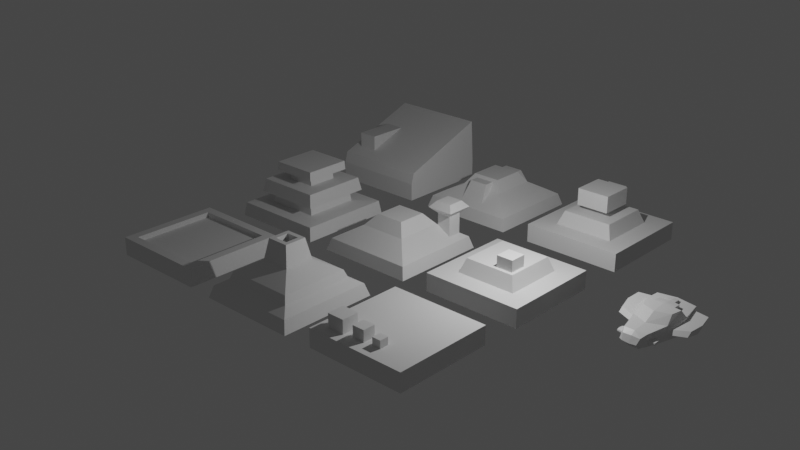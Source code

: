 # Source: CoreAssets.blend  (saved by Blender 3.1.7; exported with 4.5.12 LTS)
import bpy
from mathutils import Matrix  # noqa: F401  (used for matrix-valued properties, if any)

bpy.ops.wm.read_factory_settings(use_empty=True)
scene = bpy.context.scene
scene.name = 'Scene'

# ---- collections
col_collection = bpy.data.collections.new('Collection'); scene.collection.children.link(col_collection)

# ---- materials (node trees are filled in below, after node groups)
mat_material = bpy.data.materials.new('Material')
mat_material.alpha_threshold = 0.0
mat_material.use_transparent_shadow = False
mat_material.line_color = (0.0, 0.0, 0.0, 1.0)

# ---- material node trees
mat_material.use_nodes = True; mat_material.node_tree.nodes.clear()
_N = mat_material.node_tree.nodes; _L = mat_material.node_tree.links
n0 = _N.new('ShaderNodeOutputMaterial'); n0.name = 'Material Output'; n0.location = (300, 300)
n1 = _N.new('ShaderNodeBsdfPrincipled'); n1.name = 'Principled BSDF'; n1.location = (10, 300)
n1.distribution = 'GGX'
n1.subsurface_method = 'RANDOM_WALK_SKIN'
n1.inputs[2].default_value = 0.4
n1.inputs[3].default_value = 1.45
n1.inputs[27].default_value = (0.0, 0.0, 0.0, 1.0)
n1.inputs[28].default_value = 1.0
_L.new(n1.outputs[0], n0.inputs[0])
n0.is_active_output = True

# ---- world
world_world = bpy.data.worlds.new('World'); scene.world = world_world
world_world.use_nodes = True; world_world.node_tree.nodes.clear()
_N = world_world.node_tree.nodes; _L = world_world.node_tree.links
n0 = _N.new('ShaderNodeOutputWorld'); n0.name = 'World Output'; n0.location = (300, 300)
n1 = _N.new('ShaderNodeBackground'); n1.name = 'Background'; n1.location = (10, 300)
n1.inputs[0].default_value = (0.05088, 0.05088, 0.05088, 1.0)
_L.new(n1.outputs[0], n0.inputs[0])
n0.is_active_output = True
world_world.color = (0.05088, 0.05088, 0.05088)
world_world.use_sun_shadow = False
world_world.sun_shadow_jitter_overblur = 0.0

# ---- cameras
cam_camera = bpy.data.cameras.new('Camera')
cam_camera.clip_end = 100.0
cam_camera.ortho_scale = 7.314

# ---- lights
light_light = bpy.data.lights.new('Light', 'POINT')
light_light.transmission_factor = 0.0
light_light.energy = 1000.0
light_light.shadow_soft_size = 0.1
light_light.shadow_maximum_resolution = 0.006
light_light.use_absolute_resolution = True

# ---- meshes
me_cube = bpy.data.meshes.new('Cube')
me_cube.from_pydata([(-0.4159, 1.327, 0.8186), (-0.4618, 1.483, 0.4362), (-0.7275, -1.14, 0.9881), (-0.7429, -0.8193, 0.445), (-0.6293, 0.7738, 0.3865), (-0.8408, -0.03129, 0.3803), (-0.8405, -0.3444, 0.9298), (-0.6189, 0.4405, 0.8521), (-0.8465, -0.02981, 0.5837), (-0.7464, -0.8637, 0.7768), (-0.7373, -0.9973, 0.9007), (-0.7064, 0.5185, 0.5907), (-0.8552, -0.2939, 0.8131), (-0.7346, 0.3406, 0.7202), (-1.389, -0.1374, 0.6081), (-1.303, -0.7833, 0.7602), (-1.306, -0.9185, 0.8861), (-1.273, 0.2844, 0.6127), (-1.385, -0.4071, 0.8206), (-1.277, 0.08743, 0.7532), (-0.005637, 1.467, 0.3824), (-0.006158, -1.222, 1.021), (0.002417, -1.004, 0.4326), (-0.01394, 1.373, 0.842), (-0.007997, 0.762, 0.3768), (-0.006987, -0.05475, 0.3768), (-0.003755, 0.7665, 0.876), (-0.008075, -0.3365, 0.9738), (-0.6491, -0.3083, 1.129), (-0.536, 0.05989, 1.094), (-0.01984, 0.2891, 1.113), (-0.0191, -0.3139, 1.169), (-0.3771, -0.6385, 0.6769), (-0.3772, -0.6659, 1.1), (-0.3772, -0.2217, 0.7005), (-0.3772, -0.2433, 1.124), (-0.02703, -0.6566, 0.6742), (-0.005796, -0.7083, 1.118), (-0.02652, -0.2074, 0.7002), (-0.006318, -0.2134, 1.146), (-0.384, -0.43, 0.6801), (-0.3842, -0.6654, 0.8871), (-0.3841, -0.4551, 1.12), (-0.3842, -0.2204, 0.9125), (-0.2012, -0.2166, 0.6929), (-0.202, -0.2326, 1.133), (-0.0003784, -0.1921, 0.8948), (-0.01899, -0.43, 0.6793), (-0.001497, -0.4621, 1.143), (-0.0002326, -0.6999, 0.8666), (-0.2007, -0.6418, 0.6688), (-0.2023, -0.6783, 1.107), (-0.2014, -0.4556, 1.129), (-0.2016, -0.4296, 0.6721), (-0.2017, -0.6761, 0.8852), (0.009483, -0.4471, 0.8792), (-0.2015, -0.2099, 0.9123), (-0.3917, -0.4426, 0.9), (-0.6329, 0.07588, 0.274), (-0.5391, -0.5822, 0.3269), (-0.004525, 1.404, 0.3183), (-0.2758, 1.39, 0.3255), (-0.4467, 0.663, 0.2772), (-0.005638, 0.6623, 0.2815), (-0.00531, 0.05714, 0.2818), (-5.063e-05, -0.6646, 0.2864), (-0.6266, 0.07718, 0.2571), (-0.5431, -0.5877, 0.2571), (0.007139, 1.4, 0.2569), (-0.2121, 1.4, 0.2571), (-0.4463, 0.6626, 0.2571), (0.0005221, 0.6622, 0.2575), (-0.00199, 0.05716, 0.2571), (0.002419, -0.6541, 0.2571), (-0.6186, -0.9483, 0.5142), (-0.6518, -1.15, 0.8949), (-0.1084, -1.201, 0.9086), (-0.09773, -1.047, 0.4922), (-0.516, -0.6856, 0.5603), (-0.5156, -0.7776, 0.8027), (-0.2167, -0.8156, 0.8067), (-0.2122, -0.7215, 0.5602), (-0.6771, 1.017, 0.4968), (-0.676, 0.9904, 0.5924), (-0.6914, 1.277, 0.5092), (-0.6907, 1.26, 0.5869), (-0.3302, 0.9465, 0.4925), (-0.3069, 0.8913, 0.5969), (-0.3252, 1.332, 0.5086), (-0.3088, 1.328, 0.5898), (-0.6958, 1.155, 0.4965), (-0.6836, 0.9914, 0.5432), (-0.695, 1.13, 0.597), (-0.6955, 1.277, 0.5482), (-0.508, 1.318, 0.5086), (-0.5078, 1.305, 0.5886), (-0.304, 1.345, 0.546), (-0.3312, 1.17, 0.495), (-0.3127, 1.139, 0.6025), (-0.3014, 0.8986, 0.5428), (-0.5045, 0.9489, 0.4954), (-0.5042, 0.9149, 0.5942), (-0.5129, 1.137, 0.5994), (-0.514, 1.163, 0.4956), (-0.5037, 0.9176, 0.5412), (-0.3036, 1.154, 0.5431), (-0.5083, 1.323, 0.5467), (-0.7041, 1.142, 0.5468), (-0.01876, 1.686, 0.4986), (-0.2642, 1.671, 0.5156), (-0.3177, 1.55, 0.7156), (-0.005029, 1.554, 0.7298), (-0.1608, -1.012, 1.072), (-0.1432, -0.6021, 0.7066), (-0.1619, -0.6241, 1.094), (0.05733, -0.9567, 0.6633), (0.05732, -0.5672, 0.6855), (-0.1577, -1.008, 0.8775), (-0.168, -0.8185, 1.09), (-0.1588, -0.6056, 0.9004), (0.01783, -0.5941, 0.7073), (-0.001662, -0.617, 1.11), (0.08144, -0.5376, 0.8632), (0.06417, -0.7616, 0.6687), (0.08143, -1.017, 0.8359), (-0.0005511, -1.02, 1.087), (-0.001237, -0.8189, 1.106), (0.009481, -1.017, 0.8851), (0.09094, -0.7771, 0.8499), (0.008325, -0.5974, 0.9089), (-0.1651, -0.807, 0.8886)], [], [(27, 6, 2, 21), (3, 22, 77, 74), (4, 7, 0, 1), (4, 5, 8, 11), (6, 7, 13, 12), (23, 0, 7, 26), (7, 6, 28, 29), (8, 9, 15, 14), (11, 8, 14, 17), (5, 3, 9, 8), (2, 6, 12, 10), (7, 4, 11, 13), (3, 2, 10, 9), (15, 16, 18, 14), (14, 18, 19, 17), (10, 12, 18, 16), (9, 10, 16, 15), (13, 11, 17, 19), (12, 13, 19, 18), (5, 4, 62, 58), (3, 5, 58, 59), (1, 0, 110, 109), (24, 25, 64, 63), (30, 29, 28, 31), (27, 26, 30, 31), (26, 7, 29, 30), (6, 27, 31, 28), (57, 42, 35, 43), (56, 45, 39, 46), (21, 2, 75, 76), (54, 51, 33, 41), (53, 47, 36, 50), (52, 42, 33, 51), (48, 52, 51, 37), (39, 45, 52, 48), (45, 35, 42, 52), (40, 53, 50, 32), (34, 44, 53, 40), (44, 38, 47, 53), (50, 54, 41, 32), (36, 49, 54, 50), (49, 37, 51, 54), (47, 55, 49, 36), (38, 46, 55, 47), (75, 74, 78, 79), (44, 56, 46, 38), (34, 43, 56, 44), (43, 35, 45, 56), (40, 57, 43, 34), (32, 41, 57, 40), (41, 33, 42, 57), (59, 58, 66, 67), (62, 61, 69, 70), (65, 59, 67, 73), (22, 3, 59, 65), (25, 22, 65, 64), (20, 24, 63, 60), (1, 20, 60, 61), (4, 1, 61, 62), (70, 71, 72, 66), (69, 68, 71, 70), (66, 72, 73, 67), (64, 65, 73, 72), (63, 64, 72, 71), (58, 62, 70, 66), (61, 60, 68, 69), (60, 63, 71, 68), (22, 21, 76, 77), (2, 3, 74, 75), (81, 80, 79, 78), (74, 77, 81, 78), (77, 76, 80, 81), (76, 75, 79, 80), (107, 92, 85, 93), (106, 95, 89, 96), (104, 101, 83, 91), (103, 97, 86, 100), (102, 92, 83, 101), (98, 102, 101, 87), (89, 95, 102, 98), (95, 85, 92, 102), (90, 103, 100, 82), (84, 94, 103, 90), (94, 88, 97, 103), (100, 104, 91, 82), (86, 99, 104, 100), (99, 87, 101, 104), (97, 105, 99, 86), (88, 96, 105, 97), (94, 106, 96, 88), (84, 93, 106, 94), (93, 85, 95, 106), (90, 107, 93, 84), (82, 91, 107, 90), (91, 83, 92, 107), (108, 109, 110, 111), (20, 1, 109, 108), (23, 111, 110, 0), (130, 118, 114, 119), (127, 125, 112, 117), (126, 118, 112, 125), (121, 114, 118, 126), (123, 128, 124, 115), (116, 122, 128, 123), (113, 119, 129, 120), (119, 114, 121, 129), (117, 112, 118, 130)])
_uv = me_cube.uv_layers.new(name='UVMap')
_uv.uv.foreach_set('vector', [0.75, 0.6667, 0.875, 0.6667, 0.875, 0.75, 0.75, 0.75, 0.375, 1.0, 0.375, 0.875, 0.375, 0.875, 0.375, 1.0, 0.375, 0.1667, 0.625, 0.1667, 0.625, 0.2389, 0.375, 0.25, 0.125, 0.5833, 0.125, 0.6667, 0.125, 0.6667, 0.125, 0.5833, 0.875, 0.6667, 0.875, 0.5833, 0.875, 0.5833, 0.875, 0.6667, 0.75, 0.5079, 0.875, 0.5111, 0.875, 0.5833, 0.75, 0.5592, 0.875, 0.5833, 0.875, 0.6667, 0.875, 0.6667, 0.875, 0.6153, 0.125, 0.6667, 0.125, 0.7687, 0.125, 0.7686, 0.125, 0.6667, 0.125, 0.5833, 0.125, 0.6667, 0.125, 0.6667, 0.125, 0.5833, 0.125, 0.6667, 0.125, 0.75, 0.125, 0.7687, 0.125, 0.6667, 0.875, 0.75, 0.875, 0.6667, 0.875, 0.6667, 0.875, 0.75, 0.625, 0.1667, 0.375, 0.1667, 0.375, 0.1667, 0.625, 0.1667, 0.375, 1.0, 0.625, 1.0, 0.625, 1.0, 0.4977, 1.0, 0.4977, 0.0, 0.625, 0.0, 0.625, 0.08333, 0.375, 0.08333, 0.375, 0.08333, 0.625, 0.08333, 0.625, 0.1667, 0.375, 0.1667, 0.875, 0.75, 0.875, 0.6667, 0.875, 0.6667, 0.875, 0.75, 0.4977, 1.0, 0.625, 1.0, 0.625, 1.0, 0.4977, 1.0, 0.625, 0.1667, 0.375, 0.1667, 0.375, 0.1667, 0.625, 0.1667, 0.875, 0.6667, 0.875, 0.5833, 0.875, 0.5833, 0.875, 0.6667, 0.125, 0.6667, 0.125, 0.5833, 0.125, 0.5833, 0.125, 0.6667, 0.125, 0.75, 0.125, 0.6667, 0.125, 0.6667, 0.125, 0.75, 0.375, 0.25, 0.625, 0.2389, 0.625, 0.25, 0.375, 0.25, 0.0, 0.0, 0.0, 0.0, 0.0, 0.0, 0.0, 0.0, 0.75, 0.5833, 0.875, 0.6153, 0.875, 0.6667, 0.75, 0.6667, 0.0, 0.0, 0.0, 0.0, 0.0, 0.0, 0.0, 0.0, 0.75, 0.5592, 0.875, 0.5833, 0.875, 0.6153, 0.75, 0.5833, 0.875, 0.6667, 0.75, 0.6667, 0.75, 0.6667, 0.875, 0.6667, 0.5, 0.125, 0.625, 0.125, 0.625, 0.25, 0.5, 0.25, 0.5, 0.375, 0.625, 0.375, 0.625, 0.5, 0.5, 0.5, 0.75, 0.75, 0.875, 0.75, 0.875, 0.75, 0.75, 0.75, 0.5, 0.875, 0.625, 0.875, 0.625, 1.0, 0.5, 1.0, 0.25, 0.625, 0.375, 0.625, 0.375, 0.75, 0.25, 0.75, 0.75, 0.625, 0.875, 0.625, 0.875, 0.75, 0.75, 0.75, 0.625, 0.625, 0.75, 0.625, 0.75, 0.75, 0.625, 0.75, 0.625, 0.5, 0.75, 0.5, 0.75, 0.625, 0.625, 0.625, 0.75, 0.5, 0.875, 0.5, 0.875, 0.625, 0.75, 0.625, 0.125, 0.625, 0.25, 0.625, 0.25, 0.75, 0.125, 0.75, 0.125, 0.5, 0.25, 0.5, 0.25, 0.625, 0.125, 0.625, 0.25, 0.5, 0.375, 0.5, 0.375, 0.625, 0.25, 0.625, 0.375, 0.875, 0.5, 0.875, 0.5, 1.0, 0.375, 1.0, 0.375, 0.75, 0.5, 0.75, 0.5, 0.875, 0.375, 0.875, 0.5, 0.75, 0.625, 0.75, 0.625, 0.875, 0.5, 0.875, 0.375, 0.625, 0.5, 0.625, 0.5, 0.75, 0.375, 0.75, 0.375, 0.5, 0.5, 0.5, 0.5, 0.625, 0.375, 0.625, 0.625, 1.0, 0.375, 1.0, 0.375, 1.0, 0.625, 1.0, 0.375, 0.375, 0.5, 0.375, 0.5, 0.5, 0.375, 0.5, 0.375, 0.25, 0.5, 0.25, 0.5, 0.375, 0.375, 0.375, 0.5, 0.25, 0.625, 0.25, 0.625, 0.375, 0.5, 0.375, 0.375, 0.125, 0.5, 0.125, 0.5, 0.25, 0.375, 0.25, 0.375, 0.0, 0.5, 0.0, 0.5, 0.125, 0.375, 0.125, 0.5, 0.0, 0.625, 0.0, 0.625, 0.125, 0.5, 0.125, 0.125, 0.75, 0.125, 0.6667, 0.125, 0.6667, 0.125, 0.75, 0.375, 0.1667, 0.375, 0.25, 0.375, 0.25, 0.375, 0.1667, 0.375, 0.875, 0.375, 1.0, 0.375, 1.0, 0.375, 0.875, 0.375, 0.875, 0.375, 1.0, 0.375, 1.0, 0.375, 0.875, 0.0, 0.0, 0.0, 0.0, 0.0, 0.0, 0.0, 0.0, 0.0, 0.0, 0.0, 0.0, 0.0, 0.0, 0.0, 0.0, 0.375, 0.25, 0.375, 0.375, 0.375, 0.375, 0.375, 0.25, 0.375, 0.1667, 0.375, 0.25, 0.375, 0.25, 0.375, 0.1667, 0.125, 0.5833, 0.25, 0.5833, 0.25, 0.6667, 0.125, 0.6667, 0.125, 0.5, 0.25, 0.5, 0.25, 0.5833, 0.125, 0.5833, 0.125, 0.6667, 0.25, 0.6667, 0.25, 0.75, 0.125, 0.75, 0.0, 0.0, 0.0, 0.0, 0.0, 0.0, 0.0, 0.0, 0.0, 0.0, 0.0, 0.0, 0.0, 0.0, 0.0, 0.0, 0.125, 0.6667, 0.125, 0.5833, 0.125, 0.5833, 0.125, 0.6667, 0.375, 0.25, 0.375, 0.375, 0.375, 0.375, 0.375, 0.25, 0.0, 0.0, 0.0, 0.0, 0.0, 0.0, 0.0, 0.0, 0.0, 0.0, 0.0, 0.0, 0.0, 0.0, 0.0, 0.0, 0.625, 1.0, 0.375, 1.0, 0.375, 1.0, 0.625, 1.0, 0.375, 0.875, 0.625, 0.875, 0.625, 1.0, 0.375, 1.0, 0.375, 1.0, 0.375, 0.875, 0.375, 0.875, 0.375, 1.0, 0.0, 0.0, 0.0, 0.0, 0.0, 0.0, 0.0, 0.0, 0.75, 0.75, 0.875, 0.75, 0.875, 0.75, 0.75, 0.75, 0.5, 0.125, 0.625, 0.125, 0.625, 0.25, 0.5, 0.25, 0.5, 0.375, 0.625, 0.375, 0.625, 0.5, 0.5, 0.5, 0.5, 0.875, 0.625, 0.875, 0.625, 1.0, 0.5, 1.0, 0.25, 0.625, 0.375, 0.625, 0.375, 0.75, 0.25, 0.75, 0.75, 0.625, 0.875, 0.625, 0.875, 0.75, 0.75, 0.75, 0.625, 0.625, 0.75, 0.625, 0.75, 0.75, 0.625, 0.75, 0.625, 0.5, 0.75, 0.5, 0.75, 0.625, 0.625, 0.625, 0.75, 0.5, 0.875, 0.5, 0.875, 0.625, 0.75, 0.625, 0.125, 0.625, 0.25, 0.625, 0.25, 0.75, 0.125, 0.75, 0.125, 0.5, 0.25, 0.5, 0.25, 0.625, 0.125, 0.625, 0.25, 0.5, 0.375, 0.5, 0.375, 0.625, 0.25, 0.625, 0.375, 0.875, 0.5, 0.875, 0.5, 1.0, 0.375, 1.0, 0.375, 0.75, 0.5, 0.75, 0.5, 0.875, 0.375, 0.875, 0.5, 0.75, 0.625, 0.75, 0.625, 0.875, 0.5, 0.875, 0.375, 0.625, 0.5, 0.625, 0.5, 0.75, 0.375, 0.75, 0.375, 0.5, 0.5, 0.5, 0.5, 0.625, 0.375, 0.625, 0.375, 0.375, 0.5, 0.375, 0.5, 0.5, 0.375, 0.5, 0.375, 0.25, 0.5, 0.25, 0.5, 0.375, 0.375, 0.375, 0.5, 0.25, 0.625, 0.25, 0.625, 0.375, 0.5, 0.375, 0.375, 0.125, 0.5, 0.125, 0.5, 0.25, 0.375, 0.25, 0.375, 0.0, 0.5, 0.0, 0.5, 0.125, 0.375, 0.125, 0.5, 0.0, 0.625, 0.0, 0.625, 0.125, 0.5, 0.125, 0.375, 0.375, 0.375, 0.25, 0.625, 0.25, 0.0, 0.0, 0.375, 0.375, 0.375, 0.25, 0.375, 0.25, 0.375, 0.375, 0.75, 0.5079, 0.0, 0.0, 0.625, 0.25, 0.625, 0.2389, 0.5, 0.125, 0.625, 0.125, 0.625, 0.25, 0.5, 0.25, 0.5, 0.875, 0.625, 0.875, 0.625, 1.0, 0.5, 1.0, 0.75, 0.625, 0.875, 0.625, 0.875, 0.75, 0.75, 0.75, 0.75, 0.5, 0.875, 0.5, 0.875, 0.625, 0.75, 0.625, 0.375, 0.625, 0.5, 0.625, 0.5, 0.75, 0.375, 0.75, 0.375, 0.5, 0.5, 0.5, 0.5, 0.625, 0.375, 0.625, 0.375, 0.25, 0.5, 0.25, 0.5, 0.375, 0.375, 0.375, 0.5, 0.25, 0.625, 0.25, 0.625, 0.375, 0.5, 0.375, 0.5, 0.0, 0.625, 0.0, 0.625, 0.125, 0.5, 0.125])
me_cube.materials.append(mat_material)
me_cube.use_remesh_preserve_volume = False
me_cube.use_remesh_preserve_attributes = False
me_cube.use_mirror_vertex_groups = False
me_cube.update()
me_cube_001 = bpy.data.meshes.new('Cube.001')
me_cube_001.from_pydata([(-1.0, -1.0, -0.02618), (-1.0, -1.0, 1.974), (-1.0, 1.0, -0.02618), (-1.0, 1.0, 1.974), (1.0, -1.0, -0.02618), (1.0, -1.0, 1.974), (1.0, 1.0, -0.02618), (1.0, 1.0, 1.974), (-0.603, -0.603, 1.974), (-0.603, 0.603, 1.974), (0.603, 0.603, 1.974), (0.603, -0.603, 1.974), (-0.5022, -0.5022, 3.473), (-0.5022, 0.5022, 3.473), (0.5022, 0.5022, 3.473), (0.5022, -0.5022, 3.473), (-0.4378, 0.0977, 2.892), (-0.4378, 0.0977, 4.707), (-0.4378, 0.4316, 2.892), (-0.4378, 0.4316, 4.707), (-0.1039, 0.0977, 2.892), (-0.1039, 0.0977, 4.707), (-0.1039, 0.4316, 2.892), (-0.1039, 0.4316, 4.707)], [], [(0, 1, 3, 2), (2, 3, 7, 6), (6, 7, 5, 4), (4, 5, 1, 0), (2, 6, 4, 0), (1, 5, 11, 8), (11, 10, 14, 15), (7, 3, 9, 10), (5, 7, 10, 11), (3, 1, 8, 9), (14, 13, 12, 15), (9, 8, 12, 13), (8, 11, 15, 12), (10, 9, 13, 14), (16, 17, 19, 18), (18, 19, 23, 22), (22, 23, 21, 20), (20, 21, 17, 16), (18, 22, 20, 16), (23, 19, 17, 21)])
_uv = me_cube_001.uv_layers.new(name='UVMap')
_uv.uv.foreach_set('vector', [0.375, 0.0, 0.625, 0.0, 0.625, 0.25, 0.375, 0.25, 0.375, 0.25, 0.625, 0.25, 0.625, 0.5, 0.375, 0.5, 0.375, 0.5, 0.625, 0.5, 0.625, 0.75, 0.375, 0.75, 0.375, 0.75, 0.625, 0.75, 0.625, 1.0, 0.375, 1.0, 0.125, 0.5, 0.375, 0.5, 0.375, 0.75, 0.125, 0.75, 0.625, 1.0, 0.625, 0.75, 0.625, 0.75, 0.625, 1.0, 0.625, 0.75, 0.625, 0.5, 0.625, 0.5, 0.625, 0.75, 0.625, 0.5, 0.625, 0.25, 0.625, 0.25, 0.625, 0.5, 0.625, 0.75, 0.625, 0.5, 0.625, 0.5, 0.625, 0.75, 0.625, 0.25, 0.625, 0.0, 0.625, 0.0, 0.625, 0.25, 0.625, 0.5, 0.8972, 0.4778, 0.8972, 0.7722, 0.625, 0.75, 0.625, 0.25, 0.625, 0.0, 0.625, 0.0, 0.625, 0.25, 0.625, 1.0, 0.625, 0.75, 0.625, 0.75, 0.625, 1.0, 0.625, 0.5, 0.625, 0.25, 0.625, 0.25, 0.625, 0.5, 0.375, 0.0, 0.625, 0.0, 0.625, 0.25, 0.375, 0.25, 0.375, 0.25, 0.625, 0.25, 0.625, 0.5, 0.375, 0.5, 0.375, 0.5, 0.625, 0.5, 0.625, 0.75, 0.375, 0.75, 0.375, 0.75, 0.625, 0.75, 0.625, 1.0, 0.375, 1.0, 0.125, 0.5, 0.375, 0.5, 0.375, 0.75, 0.125, 0.75, 0.625, 0.5, 0.875, 0.5, 0.875, 0.75, 0.625, 0.75])
me_cube_001.use_remesh_fix_poles = True
me_cube_001.use_remesh_preserve_attributes = False
me_cube_001.update()
me_cube_002 = bpy.data.meshes.new('Cube.002')
me_cube_002.from_pydata([(-0.9957, -0.9957, 0.009259), (-0.9553, -0.9553, 1.874), (-0.9957, 0.9957, 0.009259), (-0.9553, 0.9553, 1.874), (0.9957, -0.9957, 0.009259), (0.9553, -0.9553, 1.874), (0.9957, 0.9957, 0.009259), (0.9553, 0.9553, 1.874), (-0.5604, -0.5604, 2.001), (-0.5604, 0.5604, 2.001), (0.5604, 0.5604, 2.001), (0.5604, -0.5604, 2.001), (-0.529, -0.529, 3.571), (-0.529, 0.529, 3.571), (0.529, 0.529, 3.571), (0.529, -0.529, 3.571), (-0.7103, -0.7103, 3.538), (-0.7103, 0.7103, 3.538), (0.7103, 0.7103, 3.538), (0.7103, -0.7103, 3.538), (-0.6596, -0.6596, 5.315), (-0.6596, 0.6596, 5.315), (0.6596, 0.6596, 5.315), (0.6596, -0.6596, 5.315), (-0.3072, -0.3072, 5.284), (-0.3072, 0.3072, 5.284), (0.3072, 0.3072, 5.284), (0.3072, -0.3072, 5.284), (-0.2939, -0.2939, 6.522), (-0.2939, 0.2939, 6.522), (0.2939, 0.2939, 6.522), (0.2939, -0.2939, 6.522), (-0.4808, -0.4808, 6.561), (-0.4808, 0.4808, 6.561), (0.4808, 0.4808, 6.561), (0.4808, -0.4808, 6.561), (-0.4696, -0.4696, 7.753), (-0.4696, 0.4696, 7.753), (0.4696, 0.4696, 7.753), (0.4696, -0.4696, 7.753)], [], [(0, 1, 3, 2), (2, 3, 7, 6), (6, 7, 5, 4), (4, 5, 1, 0), (2, 6, 4, 0), (7, 3, 9, 10), (11, 10, 14, 15), (5, 7, 10, 11), (3, 1, 8, 9), (1, 5, 11, 8), (13, 12, 16, 17), (9, 8, 12, 13), (8, 11, 15, 12), (10, 9, 13, 14), (16, 19, 23, 20), (12, 15, 19, 16), (14, 13, 17, 18), (15, 14, 18, 19), (23, 22, 26, 27), (18, 17, 21, 22), (19, 18, 22, 23), (17, 16, 20, 21), (24, 27, 31, 28), (21, 20, 24, 25), (20, 23, 27, 24), (22, 21, 25, 26), (30, 29, 33, 34), (26, 25, 29, 30), (27, 26, 30, 31), (25, 24, 28, 29), (35, 34, 38, 39), (31, 30, 34, 35), (29, 28, 32, 33), (28, 31, 35, 32), (38, 37, 36, 39), (33, 32, 36, 37), (32, 35, 39, 36), (34, 33, 37, 38)])
_uv = me_cube_002.uv_layers.new(name='UVMap')
_uv.uv.foreach_set('vector', [0.375, 0.0, 0.625, 0.0, 0.625, 0.25, 0.375, 0.25, 0.375, 0.25, 0.625, 0.25, 0.625, 0.5, 0.375, 0.5, 0.375, 0.5, 0.625, 0.5, 0.625, 0.75, 0.375, 0.75, 0.375, 0.75, 0.625, 0.75, 0.625, 1.0, 0.375, 1.0, 0.125, 0.5, 0.375, 0.5, 0.375, 0.75, 0.125, 0.75, 0.625, 0.5, 0.625, 0.25, 0.625, 0.25, 0.625, 0.5, 0.625, 0.75, 0.625, 0.5, 0.625, 0.5, 0.625, 0.75, 0.625, 0.75, 0.625, 0.5, 0.625, 0.5, 0.625, 0.75, 0.625, 0.25, 0.625, 0.0, 0.625, 0.0, 0.625, 0.25, 0.625, 1.0, 0.625, 0.75, 0.625, 0.75, 0.625, 1.0, 0.625, 0.25, 0.625, 0.0, 0.625, 0.0, 0.625, 0.25, 0.625, 0.25, 0.625, 0.0, 0.625, 0.0, 0.625, 0.25, 0.625, 1.0, 0.625, 0.75, 0.625, 0.75, 0.625, 1.0, 0.625, 0.5, 0.625, 0.25, 0.625, 0.25, 0.625, 0.5, 0.625, 1.0, 0.625, 0.75, 0.625, 0.75, 0.625, 1.0, 0.625, 1.0, 0.625, 0.75, 0.625, 0.75, 0.625, 1.0, 0.625, 0.5, 0.625, 0.25, 0.625, 0.25, 0.625, 0.5, 0.625, 0.75, 0.625, 0.5, 0.625, 0.5, 0.625, 0.75, 0.625, 0.75, 0.625, 0.5, 0.625, 0.5, 0.625, 0.75, 0.625, 0.5, 0.625, 0.25, 0.625, 0.25, 0.625, 0.5, 0.625, 0.75, 0.625, 0.5, 0.625, 0.5, 0.625, 0.75, 0.625, 0.25, 0.625, 0.0, 0.625, 0.0, 0.625, 0.25, 0.625, 1.0, 0.625, 0.75, 0.625, 0.75, 0.625, 1.0, 0.625, 0.25, 0.625, 0.0, 0.625, 0.0, 0.625, 0.25, 0.625, 1.0, 0.625, 0.75, 0.625, 0.75, 0.625, 1.0, 0.625, 0.5, 0.625, 0.25, 0.625, 0.25, 0.625, 0.5, 0.625, 0.5, 0.625, 0.25, 0.625, 0.25, 0.625, 0.5, 0.625, 0.5, 0.625, 0.25, 0.625, 0.25, 0.625, 0.5, 0.625, 0.75, 0.625, 0.5, 0.625, 0.5, 0.625, 0.75, 0.625, 0.25, 0.625, 0.0, 0.625, 0.0, 0.625, 0.25, 0.625, 0.75, 0.625, 0.5, 0.625, 0.5, 0.625, 0.75, 0.625, 0.75, 0.625, 0.5, 0.625, 0.5, 0.625, 0.75, 0.625, 0.25, 0.625, 0.0, 0.625, 0.0, 0.625, 0.25, 0.625, 1.0, 0.625, 0.75, 0.625, 0.75, 0.625, 1.0, 0.625, 0.5, 0.875, 0.5, 0.875, 0.75, 0.625, 0.75, 0.625, 0.25, 0.625, 0.0, 0.625, 0.0, 0.625, 0.25, 0.625, 1.0, 0.625, 0.75, 0.625, 0.75, 0.625, 1.0, 0.625, 0.5, 0.625, 0.25, 0.625, 0.25, 0.625, 0.5])
me_cube_002.use_remesh_fix_poles = True
me_cube_002.use_remesh_preserve_attributes = False
me_cube_002.update()
me_cube_003 = bpy.data.meshes.new('Cube.003')
me_cube_003.from_pydata([(-1.0, -1.0, -0.02618), (-0.7307, -0.7307, 1.948), (-1.0, 1.0, -0.02618), (-0.7307, 0.7307, 1.948), (1.0, -1.0, -0.02618), (0.7307, -0.7307, 1.948), (1.0, 1.0, -0.02618), (0.7307, 0.7307, 1.948), (-0.4879, -0.4879, 2.751), (-0.4879, 0.4879, 2.751), (0.4879, 0.4879, 2.751), (0.4879, -0.4879, 2.751), (-0.2942, -0.2942, 3.963), (-0.2942, 0.2942, 3.963), (0.2942, 0.2942, 3.963), (0.2942, -0.2942, 3.963), (-0.9274, -0.9274, 1.285), (-0.9274, 0.9274, 1.285), (0.9274, 0.9274, 1.285), (0.9274, -0.9274, 1.285), (-0.9274, -0.9246, 4.662), (-0.9274, -0.3765, 4.662), (-0.3793, -0.3765, 4.662), (-0.3793, -0.9246, 4.662), (-0.8186, -0.8158, 5.343), (-0.8186, -0.4853, 5.343), (-0.4881, -0.4853, 5.343), (-0.4881, -0.8158, 5.343), (-0.7975, -0.7947, 3.984), (-0.7975, -0.5064, 3.984), (-0.5092, -0.5064, 3.984), (-0.5092, -0.7947, 3.984), (-0.7975, -0.7947, 1.448), (-0.7975, -0.5064, 1.448), (-0.5092, -0.5064, 1.448), (-0.5092, -0.7947, 1.448)], [], [(16, 1, 3, 17), (17, 3, 7, 18), (18, 7, 5, 19), (19, 5, 1, 16), (2, 6, 4, 0), (1, 5, 11, 8), (11, 10, 14, 15), (7, 3, 9, 10), (5, 7, 10, 11), (3, 1, 8, 9), (14, 13, 12, 15), (9, 8, 12, 13), (8, 11, 15, 12), (10, 9, 13, 14), (4, 19, 16, 0), (6, 18, 19, 4), (2, 17, 18, 6), (0, 16, 17, 2), (23, 22, 26, 27), (26, 25, 24, 27), (21, 20, 24, 25), (20, 23, 27, 24), (22, 21, 25, 26), (21, 22, 30, 29), (28, 29, 33, 32), (22, 23, 31, 30), (20, 21, 29, 28), (23, 20, 28, 31), (32, 33, 34, 35), (31, 28, 32, 35), (29, 30, 34, 33), (30, 31, 35, 34)])
_uv = me_cube_003.uv_layers.new(name='UVMap')
_uv.uv.foreach_set('vector', [0.5357, 0.0, 0.625, 0.0, 0.625, 0.25, 0.5357, 0.25, 0.5357, 0.25, 0.625, 0.25, 0.625, 0.5, 0.5357, 0.5, 0.5357, 0.5, 0.625, 0.5, 0.625, 0.75, 0.5357, 0.75, 0.5357, 0.75, 0.625, 0.75, 0.625, 1.0, 0.5357, 1.0, 0.125, 0.5, 0.375, 0.5, 0.375, 0.75, 0.125, 0.75, 0.625, 1.0, 0.625, 0.75, 0.625, 0.75, 0.625, 1.0, 0.625, 0.75, 0.625, 0.5, 0.625, 0.5, 0.625, 0.75, 0.625, 0.5, 0.625, 0.25, 0.625, 0.25, 0.625, 0.5, 0.625, 0.75, 0.625, 0.5, 0.625, 0.5, 0.625, 0.75, 0.625, 0.25, 0.625, 0.0, 0.625, 0.0, 0.625, 0.25, 0.625, 0.5, 0.8972, 0.4778, 0.8972, 0.7722, 0.625, 0.75, 0.625, 0.25, 0.625, 0.0, 0.625, 0.0, 0.625, 0.25, 0.625, 1.0, 0.625, 0.75, 0.625, 0.75, 0.625, 1.0, 0.625, 0.5, 0.625, 0.25, 0.625, 0.25, 0.625, 0.5, 0.375, 0.75, 0.5357, 0.75, 0.5357, 1.0, 0.375, 1.0, 0.375, 0.5, 0.5357, 0.5, 0.5357, 0.75, 0.375, 0.75, 0.375, 0.25, 0.5357, 0.25, 0.5357, 0.5, 0.375, 0.5, 0.375, 0.0, 0.5357, 0.0, 0.5357, 0.25, 0.375, 0.25, 0.625, 0.75, 0.625, 0.5, 0.625, 0.5, 0.625, 0.75, 0.625, 0.5, 0.8972, 0.4778, 0.8972, 0.7722, 0.625, 0.75, 0.625, 0.25, 0.625, 0.0, 0.625, 0.0, 0.625, 0.25, 0.625, 1.0, 0.625, 0.75, 0.625, 0.75, 0.625, 1.0, 0.625, 0.5, 0.625, 0.25, 0.625, 0.25, 0.625, 0.5, 0.625, 0.25, 0.625, 0.5, 0.625, 0.5, 0.625, 0.25, 0.625, 0.0, 0.625, 0.25, 0.625, 0.25, 0.625, 0.0, 0.625, 0.5, 0.625, 0.75, 0.625, 0.75, 0.625, 0.5, 0.625, 0.0, 0.625, 0.25, 0.625, 0.25, 0.625, 0.0, 0.625, 0.75, 0.625, 1.0, 0.625, 1.0, 0.625, 0.75, 0.625, 1.0, 0.625, 0.25, 0.625, 0.5, 0.625, 0.75, 0.625, 0.75, 0.625, 1.0, 0.625, 1.0, 0.625, 0.75, 0.625, 0.25, 0.625, 0.5, 0.625, 0.5, 0.625, 0.25, 0.625, 0.5, 0.625, 0.75, 0.625, 0.75, 0.625, 0.5])
me_cube_003.use_remesh_fix_poles = True
me_cube_003.use_remesh_preserve_attributes = False
me_cube_003.update()
me_cube_004 = bpy.data.meshes.new('Cube.004')
me_cube_004.from_pydata([(-1.0, -1.0, -0.02618), (-0.7307, -0.7307, 1.948), (-1.0, 1.0, -0.02618), (-0.7307, 0.7307, 1.948), (1.0, -1.0, -0.02618), (0.7307, -0.7307, 1.948), (1.0, 1.0, -0.02618), (0.7307, 0.7307, 1.948), (-0.6759, -0.6759, 2.751), (-0.6759, 0.6759, 2.751), (0.6759, 0.6759, 2.751), (0.6759, -0.6759, 2.751), (-0.2942, -0.2942, 3.963), (-0.2942, 0.2942, 3.963), (0.2942, 0.2942, 3.963), (0.2942, -0.2942, 3.963), (-0.9274, -0.9274, 1.285), (-0.9274, 0.9274, 1.285), (0.9274, 0.9274, 1.285), (0.9274, -0.9274, 1.285), (-0.2186, -0.2186, 6.142), (-0.2186, 0.2186, 6.142), (0.2186, 0.2186, 6.142), (0.2186, -0.2186, 6.142), (-0.1313, -0.1313, 6.142), (-0.1313, 0.1313, 6.142), (0.1313, 0.1313, 6.142), (0.1313, -0.1313, 6.142), (-0.1313, -0.1313, 3.604), (-0.1313, 0.1313, 3.604), (0.1313, 0.1313, 3.604), (0.1313, -0.1313, 3.604)], [], [(16, 1, 3, 17), (17, 3, 7, 18), (18, 7, 5, 19), (19, 5, 1, 16), (2, 6, 4, 0), (1, 5, 11, 8), (11, 10, 14, 15), (7, 3, 9, 10), (5, 7, 10, 11), (3, 1, 8, 9), (15, 14, 22, 23), (9, 8, 12, 13), (8, 11, 15, 12), (10, 9, 13, 14), (4, 19, 16, 0), (6, 18, 19, 4), (2, 17, 18, 6), (0, 16, 17, 2), (23, 22, 26, 27), (13, 12, 20, 21), (12, 15, 23, 20), (14, 13, 21, 22), (26, 25, 29, 30), (21, 20, 24, 25), (20, 23, 27, 24), (22, 21, 25, 26), (28, 31, 30, 29), (27, 26, 30, 31), (25, 24, 28, 29), (24, 27, 31, 28)])
_uv = me_cube_004.uv_layers.new(name='UVMap')
_uv.uv.foreach_set('vector', [0.5357, 0.0, 0.625, 0.0, 0.625, 0.25, 0.5357, 0.25, 0.5357, 0.25, 0.625, 0.25, 0.625, 0.5, 0.5357, 0.5, 0.5357, 0.5, 0.625, 0.5, 0.625, 0.75, 0.5357, 0.75, 0.5357, 0.75, 0.625, 0.75, 0.625, 1.0, 0.5357, 1.0, 0.125, 0.5, 0.375, 0.5, 0.375, 0.75, 0.125, 0.75, 0.625, 1.0, 0.625, 0.75, 0.625, 0.75, 0.625, 1.0, 0.625, 0.75, 0.625, 0.5, 0.625, 0.5, 0.625, 0.75, 0.625, 0.5, 0.625, 0.25, 0.625, 0.25, 0.625, 0.5, 0.625, 0.75, 0.625, 0.5, 0.625, 0.5, 0.625, 0.75, 0.625, 0.25, 0.625, 0.0, 0.625, 0.0, 0.625, 0.25, 0.625, 0.75, 0.625, 0.5, 0.625, 0.5, 0.625, 0.75, 0.625, 0.25, 0.625, 0.0, 0.625, 0.0, 0.625, 0.25, 0.625, 1.0, 0.625, 0.75, 0.625, 0.75, 0.625, 1.0, 0.625, 0.5, 0.625, 0.25, 0.625, 0.25, 0.625, 0.5, 0.375, 0.75, 0.5357, 0.75, 0.5357, 1.0, 0.375, 1.0, 0.375, 0.5, 0.5357, 0.5, 0.5357, 0.75, 0.375, 0.75, 0.375, 0.25, 0.5357, 0.25, 0.5357, 0.5, 0.375, 0.5, 0.375, 0.0, 0.5357, 0.0, 0.5357, 0.25, 0.375, 0.25, 0.625, 0.75, 0.625, 0.5, 0.625, 0.5, 0.625, 0.75, 0.625, 0.25, 0.625, 0.0, 0.625, 0.0, 0.625, 0.25, 0.625, 1.0, 0.625, 0.75, 0.625, 0.75, 0.625, 1.0, 0.625, 0.5, 0.625, 0.25, 0.625, 0.25, 0.625, 0.5, 0.625, 0.5, 0.625, 0.25, 0.625, 0.25, 0.625, 0.5, 0.625, 0.25, 0.625, 0.0, 0.625, 0.0, 0.625, 0.25, 0.625, 1.0, 0.625, 0.75, 0.625, 0.75, 0.625, 1.0, 0.625, 0.5, 0.625, 0.25, 0.625, 0.25, 0.625, 0.5, 0.625, 1.0, 0.625, 0.75, 0.625, 0.5, 0.625, 0.25, 0.625, 0.75, 0.625, 0.5, 0.625, 0.5, 0.625, 0.75, 0.625, 0.25, 0.625, 0.0, 0.625, 0.0, 0.625, 0.25, 0.625, 1.0, 0.625, 0.75, 0.625, 0.75, 0.625, 1.0])
me_cube_004.use_remesh_fix_poles = True
me_cube_004.use_remesh_preserve_attributes = False
me_cube_004.update()
me_cube_006 = bpy.data.meshes.new('Cube.006')
me_cube_006.from_pydata([(-1.0, -1.0, -0.02618), (-1.0, -1.0, 1.974), (-1.0, 1.0, -0.02618), (-1.0, 1.0, 1.974), (1.0, -1.0, -0.02618), (1.0, -1.0, 1.974), (1.0, 1.0, -0.02618), (1.0, 1.0, 1.974), (-0.8248, -0.8248, 1.974), (-0.8248, 0.8248, 1.974), (0.8248, 0.8248, 1.974), (0.8248, -0.8248, 1.974), (-0.8248, -0.8248, 1.409), (-0.8248, 0.8248, 1.409), (0.8248, 0.8248, 1.409), (0.8248, -0.8248, 1.409)], [], [(0, 1, 3, 2), (2, 3, 7, 6), (6, 7, 5, 4), (4, 5, 1, 0), (2, 6, 4, 0), (5, 7, 10, 11), (11, 10, 14, 15), (3, 1, 8, 9), (1, 5, 11, 8), (7, 3, 9, 10), (14, 13, 12, 15), (9, 8, 12, 13), (8, 11, 15, 12), (10, 9, 13, 14)])
_uv = me_cube_006.uv_layers.new(name='UVMap')
_uv.uv.foreach_set('vector', [0.375, 0.0, 0.625, 0.0, 0.625, 0.25, 0.375, 0.25, 0.375, 0.25, 0.625, 0.25, 0.625, 0.5, 0.375, 0.5, 0.375, 0.5, 0.625, 0.5, 0.625, 0.75, 0.375, 0.75, 0.375, 0.75, 0.625, 0.75, 0.625, 1.0, 0.375, 1.0, 0.125, 0.5, 0.375, 0.5, 0.375, 0.75, 0.125, 0.75, 0.625, 0.75, 0.625, 0.5, 0.625, 0.5, 0.625, 0.75, 0.625, 0.75, 0.625, 0.5, 0.625, 0.5, 0.625, 0.75, 0.625, 0.25, 0.625, 0.0, 0.625, 0.0, 0.625, 0.25, 0.625, 1.0, 0.625, 0.75, 0.625, 0.75, 0.625, 1.0, 0.625, 0.5, 0.625, 0.25, 0.625, 0.25, 0.625, 0.5, 0.625, 0.5, 0.875, 0.5, 0.875, 0.75, 0.625, 0.75, 0.625, 0.25, 0.625, 0.0, 0.625, 0.0, 0.625, 0.25, 0.625, 1.0, 0.625, 0.75, 0.625, 0.75, 0.625, 1.0, 0.625, 0.5, 0.625, 0.25, 0.625, 0.25, 0.625, 0.5])
me_cube_006.use_remesh_fix_poles = True
me_cube_006.use_remesh_preserve_attributes = False
me_cube_006.update()
me_cube_007 = bpy.data.meshes.new('Cube.007')
me_cube_007.from_pydata([(-1.0, -1.0, -0.02618), (-0.7307, -0.7307, 1.948), (-1.0, 1.0, -0.02618), (-0.7307, 0.7307, 1.948), (1.0, -1.0, -0.02618), (0.7307, -0.7307, 1.948), (1.0, 1.0, -0.02618), (0.7307, 0.7307, 1.948), (-0.4547, -0.4827, 2.751), (-0.4547, 0.4827, 2.751), (0.4547, 0.4827, 2.751), (0.4547, -0.4827, 2.751), (-0.2942, -0.331, 3.963), (-0.2942, 0.331, 3.963), (0.2942, 0.331, 3.963), (0.2942, -0.331, 3.963), (-0.9274, -0.9274, 1.285), (-0.9274, 0.9274, 1.285), (0.9274, 0.9274, 1.285), (0.9274, -0.9274, 1.285), (-0.3056, -0.942, 0.2946), (-0.1934, -0.5804, 3.646), (-0.3056, 0.9354, 0.2946), (-0.1934, 0.5737, 3.646), (0.3108, -0.942, 0.2946), (0.1987, -0.5804, 3.646), (0.3108, 0.9354, 0.2946), (0.1987, 0.5737, 3.646)], [], [(16, 1, 3, 17), (17, 3, 7, 18), (18, 7, 5, 19), (19, 5, 1, 16), (2, 6, 4, 0), (1, 5, 11, 8), (11, 10, 14, 15), (7, 3, 9, 10), (5, 7, 10, 11), (3, 1, 8, 9), (14, 13, 12, 15), (9, 8, 12, 13), (8, 11, 15, 12), (10, 9, 13, 14), (4, 19, 16, 0), (6, 18, 19, 4), (2, 17, 18, 6), (0, 16, 17, 2), (20, 21, 23, 22), (22, 23, 27, 26), (26, 27, 25, 24), (24, 25, 21, 20), (22, 26, 24, 20), (27, 23, 21, 25)])
_uv = me_cube_007.uv_layers.new(name='UVMap')
_uv.uv.foreach_set('vector', [0.5357, 0.0, 0.625, 0.0, 0.625, 0.25, 0.5357, 0.25, 0.5357, 0.25, 0.625, 0.25, 0.625, 0.5, 0.5357, 0.5, 0.5357, 0.5, 0.625, 0.5, 0.625, 0.75, 0.5357, 0.75, 0.5357, 0.75, 0.625, 0.75, 0.625, 1.0, 0.5357, 1.0, 0.125, 0.5, 0.375, 0.5, 0.375, 0.75, 0.125, 0.75, 0.625, 1.0, 0.625, 0.75, 0.625, 0.75, 0.625, 1.0, 0.625, 0.75, 0.625, 0.5, 0.625, 0.5, 0.625, 0.75, 0.625, 0.5, 0.625, 0.25, 0.625, 0.25, 0.625, 0.5, 0.625, 0.75, 0.625, 0.5, 0.625, 0.5, 0.625, 0.75, 0.625, 0.25, 0.625, 0.0, 0.625, 0.0, 0.625, 0.25, 0.625, 0.5, 0.8972, 0.4778, 0.8972, 0.7722, 0.625, 0.75, 0.625, 0.25, 0.625, 0.0, 0.625, 0.0, 0.625, 0.25, 0.625, 1.0, 0.625, 0.75, 0.625, 0.75, 0.625, 1.0, 0.625, 0.5, 0.625, 0.25, 0.625, 0.25, 0.625, 0.5, 0.375, 0.75, 0.5357, 0.75, 0.5357, 1.0, 0.375, 1.0, 0.375, 0.5, 0.5357, 0.5, 0.5357, 0.75, 0.375, 0.75, 0.375, 0.25, 0.5357, 0.25, 0.5357, 0.5, 0.375, 0.5, 0.375, 0.0, 0.5357, 0.0, 0.5357, 0.25, 0.375, 0.25, 0.375, 0.0, 0.625, 0.0, 0.625, 0.25, 0.375, 0.25, 0.375, 0.25, 0.625, 0.25, 0.625, 0.5, 0.375, 0.5, 0.375, 0.5, 0.625, 0.5, 0.625, 0.75, 0.375, 0.75, 0.375, 0.75, 0.625, 0.75, 0.625, 1.0, 0.375, 1.0, 0.125, 0.5, 0.375, 0.5, 0.375, 0.75, 0.125, 0.75, 0.625, 0.5, 0.875, 0.5, 0.875, 0.75, 0.625, 0.75])
me_cube_007.use_remesh_fix_poles = True
me_cube_007.use_remesh_preserve_attributes = False
me_cube_007.update()
me_cube_009 = bpy.data.meshes.new('Cube.009')
me_cube_009.from_pydata([(-1.0, -1.0, -0.02618), (-1.0, -1.0, 1.974), (-1.0, 1.0, -0.02618), (-1.0, 1.0, 1.974), (1.0, -1.0, -0.02618), (1.0, -1.0, 1.974), (1.0, 1.0, -0.02618), (1.0, 1.0, 1.974), (-0.603, -0.603, 1.974), (-0.603, 0.603, 1.974), (0.603, 0.603, 1.974), (0.603, -0.603, 1.974), (-0.5022, -0.5022, 3.473), (-0.5022, 0.5022, 3.473), (0.5022, 0.5022, 3.473), (0.5022, -0.5022, 3.473), (-0.3257, -0.3259, 4.146), (-0.3257, -0.3259, 5.985), (-0.3257, 0.3382, 4.146), (-0.3257, 0.3382, 5.985), (0.3384, -0.3259, 4.146), (0.3384, -0.3259, 5.985), (0.3384, 0.3382, 4.146), (0.3384, 0.3382, 5.985), (-0.1933, -0.3259, 4.512), (-0.1933, -0.3259, 5.618), (0.206, -0.3259, 5.618), (0.206, -0.3259, 4.512), (-0.1933, -0.5149, 4.512), (-0.1933, -0.5149, 5.618), (0.206, -0.5149, 5.618), (0.206, -0.5149, 4.512)], [], [(0, 1, 3, 2), (2, 3, 7, 6), (6, 7, 5, 4), (4, 5, 1, 0), (2, 6, 4, 0), (1, 5, 11, 8), (11, 10, 14, 15), (7, 3, 9, 10), (5, 7, 10, 11), (3, 1, 8, 9), (14, 13, 12, 15), (9, 8, 12, 13), (8, 11, 15, 12), (10, 9, 13, 14), (16, 17, 19, 18), (18, 19, 23, 22), (22, 23, 21, 20), (17, 16, 24, 25), (18, 22, 20, 16), (23, 19, 17, 21), (24, 27, 31, 28), (16, 20, 27, 24), (21, 17, 25, 26), (20, 21, 26, 27), (31, 30, 29, 28), (25, 24, 28, 29), (26, 25, 29, 30), (27, 26, 30, 31)])
_uv = me_cube_009.uv_layers.new(name='UVMap')
_uv.uv.foreach_set('vector', [0.375, 0.0, 0.625, 0.0, 0.625, 0.25, 0.375, 0.25, 0.375, 0.25, 0.625, 0.25, 0.625, 0.5, 0.375, 0.5, 0.375, 0.5, 0.625, 0.5, 0.625, 0.75, 0.375, 0.75, 0.375, 0.75, 0.625, 0.75, 0.625, 1.0, 0.375, 1.0, 0.125, 0.5, 0.375, 0.5, 0.375, 0.75, 0.125, 0.75, 0.625, 1.0, 0.625, 0.75, 0.625, 0.75, 0.625, 1.0, 0.625, 0.75, 0.625, 0.5, 0.625, 0.5, 0.625, 0.75, 0.625, 0.5, 0.625, 0.25, 0.625, 0.25, 0.625, 0.5, 0.625, 0.75, 0.625, 0.5, 0.625, 0.5, 0.625, 0.75, 0.625, 0.25, 0.625, 0.0, 0.625, 0.0, 0.625, 0.25, 0.625, 0.5, 0.8972, 0.4778, 0.8972, 0.7722, 0.625, 0.75, 0.625, 0.25, 0.625, 0.0, 0.625, 0.0, 0.625, 0.25, 0.625, 1.0, 0.625, 0.75, 0.625, 0.75, 0.625, 1.0, 0.625, 0.5, 0.625, 0.25, 0.625, 0.25, 0.625, 0.5, 0.375, 0.0, 0.625, 0.0, 0.625, 0.25, 0.375, 0.25, 0.375, 0.25, 0.625, 0.25, 0.625, 0.5, 0.375, 0.5, 0.375, 0.5, 0.625, 0.5, 0.625, 0.75, 0.375, 0.75, 0.625, 0.0, 0.375, 0.0, 0.375, 0.0, 0.625, 0.0, 0.125, 0.5, 0.375, 0.5, 0.375, 0.75, 0.125, 0.75, 0.625, 0.5, 0.875, 0.5, 0.875, 0.75, 0.625, 0.75, 0.125, 0.75, 0.375, 0.75, 0.375, 0.75, 0.125, 0.75, 0.125, 0.75, 0.375, 0.75, 0.375, 0.75, 0.125, 0.75, 0.625, 0.75, 0.875, 0.75, 0.875, 0.75, 0.625, 0.75, 0.375, 0.75, 0.625, 0.75, 0.625, 0.75, 0.375, 0.75, 0.375, 0.75, 0.625, 0.75, 0.625, 1.0, 0.375, 1.0, 0.625, 0.0, 0.375, 0.0, 0.375, 0.0, 0.625, 0.0, 0.625, 0.75, 0.875, 0.75, 0.875, 0.75, 0.625, 0.75, 0.375, 0.75, 0.625, 0.75, 0.625, 0.75, 0.375, 0.75])
me_cube_009.use_remesh_fix_poles = True
me_cube_009.use_remesh_preserve_attributes = False
me_cube_009.update()
me_cube_010 = bpy.data.meshes.new('Cube.010')
me_cube_010.from_pydata([(-1.0, -1.0, -0.02618), (-1.0, -1.0, 1.974), (-1.0, 1.0, -0.02618), (-1.0, 1.0, 1.974), (1.0, -1.0, -0.02618), (1.0, -1.0, 1.974), (1.0, 1.0, -0.02618), (1.0, 1.0, 1.974)], [], [(0, 1, 3, 2), (2, 3, 7, 6), (6, 7, 5, 4), (4, 5, 1, 0), (2, 6, 4, 0), (7, 3, 1, 5)])
_uv = me_cube_010.uv_layers.new(name='UVMap')
_uv.uv.foreach_set('vector', [0.375, 0.0, 0.625, 0.0, 0.625, 0.25, 0.375, 0.25, 0.375, 0.25, 0.625, 0.25, 0.625, 0.5, 0.375, 0.5, 0.375, 0.5, 0.625, 0.5, 0.625, 0.75, 0.375, 0.75, 0.375, 0.75, 0.625, 0.75, 0.625, 1.0, 0.375, 1.0, 0.125, 0.5, 0.375, 0.5, 0.375, 0.75, 0.125, 0.75, 0.625, 0.5, 0.875, 0.5, 0.875, 0.75, 0.625, 0.75])
me_cube_010.use_remesh_fix_poles = True
me_cube_010.use_remesh_preserve_attributes = False
me_cube_010.update()
me_cube_011 = bpy.data.meshes.new('Cube.011')
me_cube_011.from_pydata([(-1.0, -1.0, -1.0), (-1.0, -1.0, 1.0), (-1.0, 1.0, -1.0), (-1.0, 1.0, 1.0), (1.0, -1.0, -1.0), (1.0, -1.0, 1.0), (1.0, 1.0, -1.0), (1.0, 1.0, 1.0)], [], [(0, 1, 3, 2), (2, 3, 7, 6), (6, 7, 5, 4), (4, 5, 1, 0), (2, 6, 4, 0), (7, 3, 1, 5)])
_uv = me_cube_011.uv_layers.new(name='UVMap')
_uv.uv.foreach_set('vector', [0.375, 0.0, 0.625, 0.0, 0.625, 0.25, 0.375, 0.25, 0.375, 0.25, 0.625, 0.25, 0.625, 0.5, 0.375, 0.5, 0.375, 0.5, 0.625, 0.5, 0.625, 0.75, 0.375, 0.75, 0.375, 0.75, 0.625, 0.75, 0.625, 1.0, 0.375, 1.0, 0.125, 0.5, 0.375, 0.5, 0.375, 0.75, 0.125, 0.75, 0.625, 0.5, 0.875, 0.5, 0.875, 0.75, 0.625, 0.75])
me_cube_011.use_remesh_fix_poles = True
me_cube_011.use_remesh_preserve_attributes = False
me_cube_011.update()
me_cube_012 = bpy.data.meshes.new('Cube.012')
me_cube_012.from_pydata([(-1.0, -1.0, -1.0), (-1.0, -1.0, 1.0), (-1.0, 1.0, -1.0), (-1.0, 1.0, 1.0), (1.0, -1.0, -1.0), (1.0, -1.0, 1.0), (1.0, 1.0, -1.0), (1.0, 1.0, 1.0)], [], [(0, 1, 3, 2), (2, 3, 7, 6), (6, 7, 5, 4), (4, 5, 1, 0), (2, 6, 4, 0), (7, 3, 1, 5)])
_uv = me_cube_012.uv_layers.new(name='UVMap')
_uv.uv.foreach_set('vector', [0.375, 0.0, 0.625, 0.0, 0.625, 0.25, 0.375, 0.25, 0.375, 0.25, 0.625, 0.25, 0.625, 0.5, 0.375, 0.5, 0.375, 0.5, 0.625, 0.5, 0.625, 0.75, 0.375, 0.75, 0.375, 0.75, 0.625, 0.75, 0.625, 1.0, 0.375, 1.0, 0.125, 0.5, 0.375, 0.5, 0.375, 0.75, 0.125, 0.75, 0.625, 0.5, 0.875, 0.5, 0.875, 0.75, 0.625, 0.75])
me_cube_012.use_remesh_fix_poles = True
me_cube_012.use_remesh_preserve_attributes = False
me_cube_012.update()
me_cube_013 = bpy.data.meshes.new('Cube.013')
me_cube_013.from_pydata([(-1.0, -1.0, -1.0), (-1.0, -1.0, 1.0), (-1.0, 1.0, -1.0), (-1.0, 1.0, 1.0), (1.0, -1.0, -1.0), (1.0, -1.0, 1.0), (1.0, 1.0, -1.0), (1.0, 1.0, 1.0)], [], [(0, 1, 3, 2), (2, 3, 7, 6), (6, 7, 5, 4), (4, 5, 1, 0), (2, 6, 4, 0), (7, 3, 1, 5)])
_uv = me_cube_013.uv_layers.new(name='UVMap')
_uv.uv.foreach_set('vector', [0.375, 0.0, 0.625, 0.0, 0.625, 0.25, 0.375, 0.25, 0.375, 0.25, 0.625, 0.25, 0.625, 0.5, 0.375, 0.5, 0.375, 0.5, 0.625, 0.5, 0.625, 0.75, 0.375, 0.75, 0.375, 0.75, 0.625, 0.75, 0.625, 1.0, 0.375, 1.0, 0.125, 0.5, 0.375, 0.5, 0.375, 0.75, 0.125, 0.75, 0.625, 0.5, 0.875, 0.5, 0.875, 0.75, 0.625, 0.75])
me_cube_013.use_remesh_fix_poles = True
me_cube_013.use_remesh_preserve_attributes = False
me_cube_013.update()
me_cube_014 = bpy.data.meshes.new('Cube.014')
me_cube_014.from_pydata([(-1.0, -1.0, -0.02618), (-1.0, -1.0, 1.974), (-1.0, 1.0, -0.02618), (-1.0, 1.0, 1.974), (1.0, -1.0, -0.02618), (1.0, -1.0, 1.974), (1.0, 1.0, -0.02618), (1.0, 1.0, 1.974), (-1.0, -0.9372, 7.008), (-1.0, 0.9372, 3.215), (1.0, 0.9372, 3.215), (1.0, -0.9372, 7.008), (0.4114, -0.5982, 3.269), (0.4114, -0.5982, 5.487), (0.4114, 0.6743, 3.269), (0.4114, 0.6743, 5.487), (0.8194, -0.5982, 3.269), (0.8194, -0.5982, 5.487), (0.8194, 0.6743, 3.269), (0.8194, 0.6743, 5.487)], [], [(0, 1, 3, 2), (2, 3, 7, 6), (6, 7, 5, 4), (4, 5, 1, 0), (2, 6, 4, 0), (5, 7, 10, 11), (10, 9, 8, 11), (3, 1, 8, 9), (1, 5, 11, 8), (7, 3, 9, 10), (12, 13, 15, 14), (14, 15, 19, 18), (18, 19, 17, 16), (16, 17, 13, 12), (14, 18, 16, 12), (19, 15, 13, 17)])
_uv = me_cube_014.uv_layers.new(name='UVMap')
_uv.uv.foreach_set('vector', [0.375, 0.0, 0.625, 0.0, 0.625, 0.25, 0.375, 0.25, 0.375, 0.25, 0.625, 0.25, 0.625, 0.5, 0.375, 0.5, 0.375, 0.5, 0.625, 0.5, 0.625, 0.75, 0.375, 0.75, 0.375, 0.75, 0.625, 0.75, 0.625, 1.0, 0.375, 1.0, 0.125, 0.5, 0.375, 0.5, 0.375, 0.75, 0.125, 0.75, 0.625, 0.75, 0.625, 0.5, 0.625, 0.5, 0.625, 0.75, 0.625, 0.5, 0.875, 0.5, 0.875, 0.75, 0.625, 0.75, 0.625, 0.25, 0.625, 0.0, 0.625, 0.0, 0.625, 0.25, 0.625, 1.0, 0.625, 0.75, 0.625, 0.75, 0.625, 1.0, 0.625, 0.5, 0.625, 0.25, 0.625, 0.25, 0.625, 0.5, 0.375, 0.0, 0.625, 0.0, 0.625, 0.25, 0.375, 0.25, 0.375, 0.25, 0.625, 0.25, 0.625, 0.5, 0.375, 0.5, 0.375, 0.5, 0.625, 0.5, 0.625, 0.75, 0.375, 0.75, 0.375, 0.75, 0.625, 0.75, 0.625, 1.0, 0.375, 1.0, 0.125, 0.5, 0.375, 0.5, 0.375, 0.75, 0.125, 0.75, 0.625, 0.5, 0.875, 0.5, 0.875, 0.75, 0.625, 0.75])
me_cube_014.use_remesh_fix_poles = True
me_cube_014.use_remesh_preserve_attributes = False
me_cube_014.update()

# ---- objects
ob_vehicle = bpy.data.objects.new('Vehicle', me_cube)
ob_light = bpy.data.objects.new('Light', light_light)
ob_camera = bpy.data.objects.new('Camera', cam_camera)
ob_roof_001 = bpy.data.objects.new('Roof.001', me_cube_001)
ob_roof_002 = bpy.data.objects.new('Roof.002', me_cube_002)
ob_roof_003 = bpy.data.objects.new('Roof.003', me_cube_003)
ob_roof_004 = bpy.data.objects.new('Roof.004', me_cube_004)
ob_roof_005 = bpy.data.objects.new('Roof.005', me_cube_006)
ob_roof_006 = bpy.data.objects.new('Roof.006', me_cube_007)
ob_roof_008 = bpy.data.objects.new('Roof.008', me_cube_009)
ob_roof_009 = bpy.data.objects.new('Roof.009', me_cube_010)
ob_cube_010 = bpy.data.objects.new('Cube.010', me_cube_011)
ob_cube_011 = bpy.data.objects.new('Cube.011', me_cube_012)
ob_cube_012 = bpy.data.objects.new('Cube.012', me_cube_013)
ob_roof_007 = bpy.data.objects.new('Roof.007', me_cube_014)

# ---- transforms, parenting, visibility, modifiers, constraints
ob_vehicle.location = (0.0, -0.5, 0.0)
ob_vehicle.lock_rotations_4d = False
ob_vehicle.empty_display_type = 'ARROWS'
ob_vehicle.lineart.crease_threshold = 0.0
_m = ob_vehicle.modifiers.new('Mirror', 'MIRROR')
_m.merge_threshold = 0.063
ob_light.location = (4.076, 1.005, 5.904)
ob_light.rotation_euler = (0.6503, 0.05522, 1.866)
ob_light.lock_rotations_4d = False
ob_light.empty_display_type = 'ARROWS'
ob_light.color = (0.0, 0.0, 0.0, 0.0)
ob_light.lineart.crease_threshold = 0.0
ob_camera.location = (-15.69, 28.38, 17.91)
ob_camera.rotation_euler = (1.159, -7.409e-07, 3.896)
ob_camera.lock_rotations_4d = False
ob_camera.empty_display_type = 'ARROWS'
ob_camera.color = (0.0, 0.0, 0.0, 0.0)
ob_camera.display_type = 'WIRE'
ob_camera.lineart.crease_threshold = 0.0
ob_roof_001.location = (5.707, 0.1217, 0.0)
ob_roof_001.scale = (1.998, 1.998, 0.3675)
ob_roof_002.location = (15.77, 0.1217, 0.0)
ob_roof_002.scale = (1.998, 1.998, 0.2994)
ob_roof_003.location = (10.85, 0.1217, 0.0)
ob_roof_003.scale = (1.998, 1.998, 0.3675)
ob_roof_004.location = (10.93, 5.711, 0.0)
ob_roof_004.scale = (1.998, 1.998, 0.3675)
ob_roof_005.location = (16.02, 5.652, 0.0)
ob_roof_005.scale = (1.998, 1.998, 0.3675)
ob_roof_006.location = (10.93, -5.786, 0.0)
ob_roof_006.scale = (1.998, 1.998, 0.3675)
ob_roof_008.location = (5.707, -5.753, 0.0)
ob_roof_008.scale = (1.998, 1.998, 0.3675)
ob_roof_009.location = (5.766, 5.658, 0.0)
ob_roof_009.scale = (1.998, 1.998, 0.3675)
ob_cube_010.parent = ob_roof_009
ob_cube_010.matrix_parent_inverse = Matrix(((0.5005, -0.0, 0.0, -2.886), (-0.0, 0.5005, -0.0, -2.832), (0.0, -0.0, 2.721, -0.0), (-0.0, 0.0, -0.0, 1.0)))
ob_cube_010.location = (6.981, 6.903, 0.9282)
ob_cube_010.scale = (0.3355, 0.3355, 0.3355)
ob_cube_011.parent = ob_roof_009
ob_cube_011.matrix_parent_inverse = Matrix(((0.5005, -0.0, 0.0, -2.886), (-0.0, 0.5005, -0.0, -2.832), (0.0, -0.0, 2.721, -0.0), (-0.0, 0.0, -0.0, 1.0)))
ob_cube_011.location = (6.055, 6.903, 0.9282)
ob_cube_011.scale = (0.2436, 0.2436, 0.2436)
ob_cube_012.parent = ob_roof_009
ob_cube_012.matrix_parent_inverse = Matrix(((0.5005, -0.0, 0.0, -2.886), (-0.0, 0.5005, -0.0, -2.832), (0.0, -0.0, 2.721, -0.0), (-0.0, 0.0, -0.0, 1.0)))
ob_cube_012.location = (5.337, 6.903, 0.8471)
ob_cube_012.scale = (0.1748, 0.1748, 0.1748)
ob_roof_007.location = (15.82, -5.739, 0.0)
ob_roof_007.scale = (1.998, 1.998, 0.3675)

# ---- collection membership
col_collection.objects.link(ob_vehicle)
col_collection.objects.link(ob_light)
col_collection.objects.link(ob_camera)
col_collection.objects.link(ob_roof_001)
col_collection.objects.link(ob_roof_002)
col_collection.objects.link(ob_roof_003)
col_collection.objects.link(ob_roof_004)
col_collection.objects.link(ob_roof_005)
col_collection.objects.link(ob_roof_006)
col_collection.objects.link(ob_roof_008)
col_collection.objects.link(ob_roof_009)
col_collection.objects.link(ob_cube_010)
col_collection.objects.link(ob_cube_011)
col_collection.objects.link(ob_cube_012)
col_collection.objects.link(ob_roof_007)

# ---- scene / render settings (as saved in the file)
scene.camera = ob_camera
scene.frame_start = 1; scene.frame_end = 250; scene.frame_set(1)
scene.render.engine = 'BLENDER_EEVEE_NEXT'
scene.cycles.sampling_pattern = 'TABULATED_SOBOL'
scene.cycles.use_light_tree = False
scene.view_settings.view_transform = 'Filmic'
bpy.context.view_layer.update()
